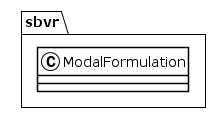

The diagram above was rendered by PlantUML. Its source (embedded in the PNG):
@startuml
!theme plain
package sbvr {
class ModalFormulation {
}
}
@enduml